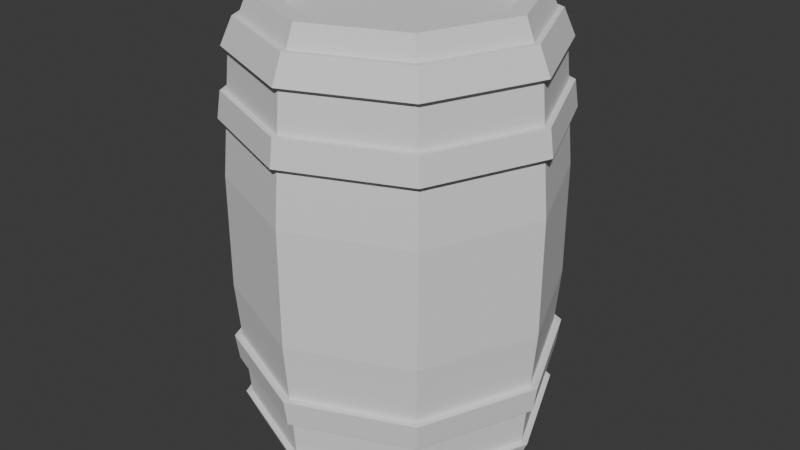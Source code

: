# Source: WoodenBarrel.blend  (saved by Blender 5.0.119; exported with 4.5.12 LTS)
import bpy
from mathutils import Matrix  # noqa: F401  (used for matrix-valued properties, if any)

bpy.ops.wm.read_factory_settings(use_empty=True)
scene = bpy.context.scene
scene.name = 'Scene'

# ---- collections
col_collection = bpy.data.collections.new('Collection'); scene.collection.children.link(col_collection)

# ---- world
world_world = bpy.data.worlds.new('World'); scene.world = world_world
world_world.use_nodes = True; world_world.node_tree.nodes.clear()
_N = world_world.node_tree.nodes; _L = world_world.node_tree.links
n0 = _N.new('ShaderNodeOutputWorld'); n0.name = 'World Output'; n0.location = (300, 300)
n1 = _N.new('ShaderNodeBackground'); n1.name = 'Background'; n1.location = (10, 300)
n1.inputs[0].default_value = (0.05088, 0.05088, 0.05088, 1.0)
_L.new(n1.outputs[0], n0.inputs[0])
n0.is_active_output = True
world_world.color = (0.05088, 0.05088, 0.05088)
world_world.sun_shadow_jitter_overblur = 0.0

# ---- meshes
me_cylinder = bpy.data.meshes.new('Cylinder')
me_cylinder.from_pydata([(-1.604e-09, 0.7847, 0.0), (-1.604e-09, 0.7847, 0.2813), (0.5548, 0.5548, 0.0), (0.5548, 0.5548, 0.2813), (0.7847, 0.0, 0.0), (0.7847, 0.0, 0.2813), (0.5548, -0.5548, 0.0), (0.5548, -0.5548, 0.2813), (-1.604e-09, -0.7847, 0.0), (-1.604e-09, -0.7847, 0.2813), (-0.5548, -0.5548, 0.0), (-0.5548, -0.5548, 0.2813), (-0.7847, 0.0, 0.0), (-0.7847, 0.0, 0.2813), (-0.5548, 0.5548, 0.0), (-0.5548, 0.5548, 0.2813), (1.566e-09, 0.7322, 0.8891), (0.5177, 0.5177, 0.8891), (0.7322, 4.984e-10, 0.8891), (0.5177, -0.5177, 0.8891), (1.566e-09, -0.7322, 0.8891), (-0.5177, -0.5177, 0.8891), (-0.7322, 4.984e-10, 0.8891), (-0.5177, 0.5177, 0.8891), (3.583e-10, 0.6376, 1.118), (0.4509, 0.4509, 1.118), (0.6376, 4.341e-10, 1.118), (0.4509, -0.4509, 1.118), (3.583e-10, -0.6376, 1.118), (-0.4509, -0.4509, 1.118), (-0.6376, 4.341e-10, 1.118), (-0.4509, 0.4509, 1.118), (-1.614e-10, 0.5565, 1.118), (0.3935, 0.3935, 1.118), (0.5565, -5.695e-10, 1.118), (0.3935, -0.3935, 1.118), (-1.614e-10, -0.5565, 1.118), (-0.3935, -0.3935, 1.118), (-0.5565, -5.695e-10, 1.118), (-0.3935, 0.3935, 1.118), (-2.113e-09, 0.5209, 1.041), (0.3683, 0.3683, 1.041), (0.5209, -5.331e-10, 1.041), (0.3683, -0.3683, 1.041), (-2.113e-09, -0.5209, 1.041), (-0.3683, -0.3683, 1.041), (-0.5209, -5.331e-10, 1.041), (-0.3683, 0.3683, 1.041), (5.96e-08, -5.331e-10, 1.041)], [], [(0, 1, 3, 2), (2, 3, 5, 4), (4, 5, 7, 6), (6, 7, 9, 8), (8, 9, 11, 10), (10, 11, 13, 12), (15, 13, 22, 23), (12, 13, 15, 14), (14, 15, 1, 0), (16, 23, 31, 24), (23, 22, 30, 31), (5, 3, 17, 18), (11, 9, 20, 21), (1, 15, 23, 16), (3, 1, 16, 17), (7, 5, 18, 19), (13, 11, 21, 22), (9, 7, 19, 20), (22, 21, 29, 30), (21, 20, 28, 29), (18, 17, 25, 26), (20, 19, 27, 28), (19, 18, 26, 27), (17, 16, 24, 25), (30, 29, 37, 38), (33, 32, 40, 41), (26, 25, 33, 34), (29, 28, 36, 37), (31, 30, 38, 39), (28, 27, 35, 36), (27, 26, 34, 35), (25, 24, 32, 33), (24, 31, 39, 32), (41, 48, 42), (32, 39, 47, 40), (38, 37, 45, 46), (34, 33, 41, 42), (37, 36, 44, 45), (39, 38, 46, 47), (36, 35, 43, 44), (35, 34, 42, 43), (42, 48, 43), (48, 47, 46), (43, 48, 44), (44, 48, 45), (48, 40, 47), (48, 41, 40), (45, 48, 46)])
_uv = me_cylinder.uv_layers.new(name='UVMap')
_uv.uv.foreach_set('vector', [1.0, 0.5, 0.9145, 0.5, 0.9145, 0.375, 1.0, 0.375, 1.0, 0.375, 0.9145, 0.375, 0.9145, 0.25, 1.0, 0.25, 1.0, 0.25, 0.9145, 0.25, 0.9145, 0.125, 1.0, 0.125, 1.0, 0.125, 0.9145, 0.125, 0.9145, 0.0, 1.0, 0.0, 1.0, 1.0, 0.9145, 1.0, 0.9145, 0.875, 1.0, 0.875, 1.0, 0.875, 0.9145, 0.875, 0.9145, 0.75, 1.0, 0.75, 0.9145, 0.625, 0.9145, 0.75, 0.6242, 0.75, 0.6242, 0.625, 1.0, 0.75, 0.9145, 0.75, 0.9145, 0.625, 1.0, 0.625, 1.0, 0.625, 0.9145, 0.625, 0.9145, 0.5, 1.0, 0.5, 0.6242, 0.5, 0.6242, 0.625, 0.4801, 0.625, 0.4801, 0.5, 0.6242, 0.625, 0.6242, 0.75, 0.4801, 0.75, 0.4801, 0.625, 0.9145, 0.25, 0.9145, 0.375, 0.6242, 0.375, 0.6242, 0.25, 0.9145, 0.875, 0.9145, 1.0, 0.6242, 1.0, 0.6242, 0.875, 0.9145, 0.5, 0.9145, 0.625, 0.6242, 0.625, 0.6242, 0.5, 0.9145, 0.375, 0.9145, 0.5, 0.6242, 0.5, 0.6242, 0.375, 0.9145, 0.125, 0.9145, 0.25, 0.6242, 0.25, 0.6242, 0.125, 0.9145, 0.75, 0.9145, 0.875, 0.6242, 0.875, 0.6242, 0.75, 0.9145, 0.0, 0.9145, 0.125, 0.6242, 0.125, 0.6242, -2.98e-08, 0.6242, 0.75, 0.6242, 0.875, 0.4801, 0.875, 0.4801, 0.75, 0.6242, 0.875, 0.6242, 1.0, 0.4801, 1.0, 0.4801, 0.875, 0.6242, 0.25, 0.6242, 0.375, 0.4801, 0.375, 0.4801, 0.25, 0.6242, -2.98e-08, 0.6242, 0.125, 0.4801, 0.125, 0.4801, -5.96e-08, 0.6242, 0.125, 0.6242, 0.25, 0.4801, 0.25, 0.4801, 0.125, 0.6242, 0.375, 0.6242, 0.5, 0.4801, 0.5, 0.4801, 0.375, 0.4801, 0.75, 0.4801, 0.875, 0.4576, 0.875, 0.4576, 0.75, 0.4576, 0.375, 0.4576, 0.5, 0.4961, 0.5, 0.4961, 0.375, 0.4801, 0.25, 0.4801, 0.375, 0.4576, 0.375, 0.4576, 0.25, 0.4801, 0.875, 0.4801, 1.0, 0.4576, 1.0, 0.4576, 0.875, 0.4801, 0.625, 0.4801, 0.75, 0.4576, 0.75, 0.4576, 0.625, 0.4801, -5.96e-08, 0.4801, 0.125, 0.4576, 0.125, 0.4576, 0.0, 0.4801, 0.125, 0.4801, 0.25, 0.4576, 0.25, 0.4576, 0.125, 0.4801, 0.375, 0.4801, 0.5, 0.4576, 0.5, 0.4576, 0.375, 0.4801, 0.5, 0.4801, 0.625, 0.4576, 0.625, 0.4576, 0.5, 0.4961, 0.375, 2.98e-08, 0.5, 0.4961, 0.25, 0.4576, 0.5, 0.4576, 0.625, 0.4961, 0.625, 0.4961, 0.5, 0.4576, 0.75, 0.4576, 0.875, 0.4961, 0.875, 0.4961, 0.75, 0.4576, 0.25, 0.4576, 0.375, 0.4961, 0.375, 0.4961, 0.25, 0.4576, 0.875, 0.4576, 1.0, 0.4961, 1.0, 0.4961, 0.875, 0.4576, 0.625, 0.4576, 0.75, 0.4961, 0.75, 0.4961, 0.625, 0.4576, 0.0, 0.4576, 0.125, 0.4961, 0.125, 0.4961, 0.0, 0.4576, 0.125, 0.4576, 0.25, 0.4961, 0.25, 0.4961, 0.125, 0.4961, 0.25, 2.98e-08, 0.5, 0.4961, 0.125, 2.98e-08, 0.5, 0.4961, 0.625, 0.4961, 0.75, 0.4961, 0.125, 2.98e-08, 0.5, 0.4961, 0.0, 0.4961, 1.0, 2.98e-08, 0.5, 0.4961, 0.875, 2.98e-08, 0.5, 0.4961, 0.5, 0.4961, 0.625, 2.98e-08, 0.5, 0.4961, 0.375, 0.4961, 0.5, 0.4961, 0.875, 2.98e-08, 0.5, 0.4961, 0.75])
me_cylinder.update()
me_cylinder_001 = bpy.data.meshes.new('Cylinder.001')
me_cylinder_001.from_pydata([(-0.7067, -5.327e-10, 1.016), (-2.255e-09, 0.763, 0.8869), (-2.088e-09, 0.7067, 1.016), (0.5395, 0.5395, 0.8869), (0.4997, 0.4997, 1.016), (0.763, 1.981e-11, 0.8869), (0.7067, -5.327e-10, 1.016), (0.5395, -0.5395, 0.8869), (0.4997, -0.4997, 1.016), (-2.255e-09, -0.763, 0.8869), (-2.088e-09, -0.7067, 1.016), (-0.5395, -0.5395, 0.8869), (-0.4997, -0.4997, 1.016), (-0.763, 1.981e-11, 0.8869), (-0.5395, 0.5395, 0.8869), (-0.4997, 0.4997, 1.016), (-9.274e-10, 0.7979, 0.5594), (-9.062e-10, 0.7796, 0.6881), (0.5642, 0.5642, 0.5594), (0.5513, 0.5513, 0.6881), (0.7979, 2.14e-09, 0.5594), (0.7796, 2.091e-09, 0.6881), (0.5642, -0.5642, 0.5594), (0.5513, -0.5513, 0.6881), (-9.274e-10, -0.7979, 0.5594), (-9.062e-10, -0.7796, 0.6881), (-0.5642, -0.5642, 0.5594), (-0.5513, -0.5513, 0.6881), (-0.7979, 2.14e-09, 0.5594), (-0.7796, 2.091e-09, 0.6881), (-0.5642, 0.5642, 0.5594), (-0.5513, 0.5513, 0.6881)], [], [(1, 2, 4, 3), (3, 4, 6, 5), (5, 6, 8, 7), (7, 8, 10, 9), (9, 10, 12, 11), (11, 12, 0, 13), (4, 2, 15, 0, 12, 10, 8, 6), (13, 0, 15, 14), (14, 15, 2, 1), (1, 3, 5, 7, 9, 11, 13, 14), (16, 17, 19, 18), (18, 19, 21, 20), (20, 21, 23, 22), (22, 23, 25, 24), (24, 25, 27, 26), (26, 27, 29, 28), (19, 17, 31, 29, 27, 25, 23, 21), (28, 29, 31, 30), (30, 31, 17, 16), (16, 18, 20, 22, 24, 26, 28, 30)])
_uv = me_cylinder_001.uv_layers.new(name='UVMap')
_uv.uv.foreach_set('vector', [1.0, 0.5, 1.0, 1.0, 0.875, 1.0, 0.875, 0.5, 0.875, 0.5, 0.875, 1.0, 0.75, 1.0, 0.75, 0.5, 0.75, 0.5, 0.75, 1.0, 0.625, 1.0, 0.625, 0.5, 0.625, 0.5, 0.625, 1.0, 0.5, 1.0, 0.5, 0.5, 0.5, 0.5, 0.5, 1.0, 0.375, 1.0, 0.375, 0.5, 0.375, 0.5, 0.375, 1.0, 0.25, 1.0, 0.25, 0.5, 0.4197, 0.4197, 0.25, 0.49, 0.08029, 0.4197, 0.01, 0.25, 0.08029, 0.08029, 0.25, 0.01, 0.4197, 0.08029, 0.49, 0.25, 0.25, 0.5, 0.25, 1.0, 0.125, 1.0, 0.125, 0.5, 0.125, 0.5, 0.125, 1.0, 0.0, 1.0, 0.0, 0.5, 0.75, 0.49, 0.9197, 0.4197, 0.99, 0.25, 0.9197, 0.08029, 0.75, 0.01, 0.5803, 0.08029, 0.51, 0.25, 0.5803, 0.4197, 1.0, 0.5, 1.0, 1.0, 0.875, 1.0, 0.875, 0.5, 0.875, 0.5, 0.875, 1.0, 0.75, 1.0, 0.75, 0.5, 0.75, 0.5, 0.75, 1.0, 0.625, 1.0, 0.625, 0.5, 0.625, 0.5, 0.625, 1.0, 0.5, 1.0, 0.5, 0.5, 0.5, 0.5, 0.5, 1.0, 0.375, 1.0, 0.375, 0.5, 0.375, 0.5, 0.375, 1.0, 0.25, 1.0, 0.25, 0.5, 0.4197, 0.4197, 0.25, 0.49, 0.08029, 0.4197, 0.01, 0.25, 0.08029, 0.08029, 0.25, 0.01, 0.4197, 0.08029, 0.49, 0.25, 0.25, 0.5, 0.25, 1.0, 0.125, 1.0, 0.125, 0.5, 0.125, 0.5, 0.125, 1.0, 0.0, 1.0, 0.0, 0.5, 0.75, 0.49, 0.9197, 0.4197, 0.99, 0.25, 0.9197, 0.08029, 0.75, 0.01, 0.5803, 0.08029, 0.51, 0.25, 0.5803, 0.4197])
me_cylinder_001.update()

# ---- objects
ob_cylinder = bpy.data.objects.new('Cylinder', me_cylinder)
ob_cylinder_001 = bpy.data.objects.new('Cylinder.001', me_cylinder_001)

# ---- transforms, parenting, visibility, modifiers, constraints
ob_cylinder.location = (0.0, 0.0, 0.0)
_m = ob_cylinder.modifiers.new('Mirror', 'MIRROR')
_m.use_axis = (False, False, True)
_m.use_clip = True
ob_cylinder_001.location = (0.0, 0.0, 0.0)
_m = ob_cylinder_001.modifiers.new('Mirror', 'MIRROR')
_m.use_axis = (False, False, True)

# ---- collection membership
col_collection.objects.link(ob_cylinder)
col_collection.objects.link(ob_cylinder_001)

# ---- scene / render settings (as saved in the file)
scene.frame_start = 1; scene.frame_end = 250; scene.frame_set(1)
scene.render.engine = 'BLENDER_EEVEE_NEXT'
scene.render.bake_bias = 0.0
scene.render.bake_samples = 0
bpy.context.view_layer.update()

# ---- added for rendering (the .blend has no active camera and no usable light): camera, sun
cam_auto = bpy.data.cameras.new('AutoCamera')
cam_auto.lens = 50.0
cam_auto.sensor_width = 36.0
cam_auto.clip_end = 1000.0
ob_auto_camera = bpy.data.objects.new('AutoCamera', cam_auto)
scene.collection.objects.link(ob_auto_camera)
ob_auto_camera.location = (2.93918, -3.52701, 2.35134)
ob_auto_camera.rotation_euler = (1.09748, -7.21219e-08, 0.694738)
scene.camera = ob_auto_camera
light_auto_sun = bpy.data.lights.new('AutoSun', 'SUN')
light_auto_sun.energy = 3.0
light_auto_sun.angle = 0.0523599
ob_auto_sun = bpy.data.objects.new('AutoSun', light_auto_sun)
scene.collection.objects.link(ob_auto_sun)
ob_auto_sun.rotation_euler = (0.872665, 0.174533, 0.523599)
bpy.context.view_layer.update()
